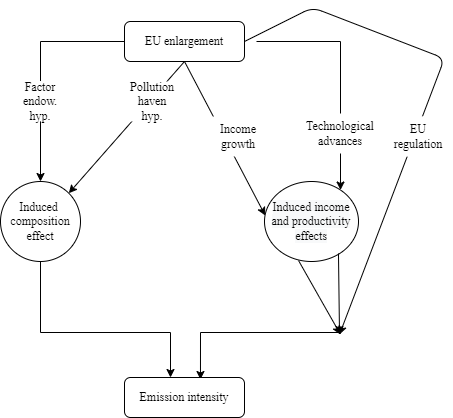

The diagram above was exported from draw.io. Its source (the exported page's mxGraphModel, read from the mxfile embedded in the PNG):
<mxGraphModel dx="782" dy="539" grid="0" gridSize="10" guides="1" tooltips="1" connect="1" arrows="1" fold="1" page="1" pageScale="1" pageWidth="827" pageHeight="1169" math="1" shadow="0">
  <root>
    <mxCell id="WIyWlLk6GJQsqaUBKTNV-0" />
    <mxCell id="WIyWlLk6GJQsqaUBKTNV-1" parent="WIyWlLk6GJQsqaUBKTNV-0" />
    <mxCell id="WIyWlLk6GJQsqaUBKTNV-3" value="EU enlargement" style="rounded=1;whiteSpace=wrap;html=1;fontSize=12;glass=0;strokeWidth=1;shadow=0;fontFamily=Latin Modern Roman;" parent="WIyWlLk6GJQsqaUBKTNV-1" vertex="1">
      <mxGeometry x="354" y="40" width="120" height="40" as="geometry" />
    </mxCell>
    <mxCell id="e74jc5KGde_aDlXANM7L-6" style="edgeStyle=orthogonalEdgeStyle;rounded=0;orthogonalLoop=1;jettySize=auto;html=1;entryX=0.633;entryY=0.05;entryDx=0;entryDy=0;entryPerimeter=0;" parent="WIyWlLk6GJQsqaUBKTNV-1" target="WIyWlLk6GJQsqaUBKTNV-11" edge="1">
      <mxGeometry relative="1" as="geometry">
        <mxPoint x="420" y="520" as="targetPoint" />
        <Array as="points">
          <mxPoint x="430" y="351" />
        </Array>
        <mxPoint x="570" y="351" as="sourcePoint" />
      </mxGeometry>
    </mxCell>
    <mxCell id="WIyWlLk6GJQsqaUBKTNV-11" value="Emission intensity " style="rounded=1;whiteSpace=wrap;html=1;fontSize=12;glass=0;strokeWidth=1;shadow=0;fontFamily=Latin Modern Roman;" parent="WIyWlLk6GJQsqaUBKTNV-1" vertex="1">
      <mxGeometry x="354" y="396" width="120" height="40" as="geometry" />
    </mxCell>
    <mxCell id="e74jc5KGde_aDlXANM7L-4" style="edgeStyle=orthogonalEdgeStyle;rounded=0;orthogonalLoop=1;jettySize=auto;html=1;exitX=0.5;exitY=1;exitDx=0;exitDy=0;" parent="WIyWlLk6GJQsqaUBKTNV-1" source="e74jc5KGde_aDlXANM7L-48" target="WIyWlLk6GJQsqaUBKTNV-11" edge="1">
      <mxGeometry relative="1" as="geometry">
        <Array as="points">
          <mxPoint x="270" y="351" />
          <mxPoint x="400" y="351" />
        </Array>
        <mxPoint x="270" y="440" as="sourcePoint" />
      </mxGeometry>
    </mxCell>
    <mxCell id="e74jc5KGde_aDlXANM7L-48" value="&lt;div&gt;Induced &lt;br&gt;&lt;/div&gt;&lt;div&gt;composition&lt;/div&gt;&lt;div&gt;effect&lt;br&gt;&lt;/div&gt;" style="ellipse;whiteSpace=wrap;html=1;aspect=fixed;fontFamily=Latin Modern Roman;" parent="WIyWlLk6GJQsqaUBKTNV-1" vertex="1">
      <mxGeometry x="230" y="200" width="80" height="80" as="geometry" />
    </mxCell>
    <mxCell id="Ptj52ZwXa5xj7rLqivhy-1" style="edgeStyle=orthogonalEdgeStyle;rounded=0;orthogonalLoop=1;jettySize=auto;html=1;exitX=0;exitY=0.5;exitDx=0;exitDy=0;entryX=0.5;entryY=0;entryDx=0;entryDy=0;" parent="WIyWlLk6GJQsqaUBKTNV-1" source="WIyWlLk6GJQsqaUBKTNV-3" target="e74jc5KGde_aDlXANM7L-48" edge="1">
      <mxGeometry relative="1" as="geometry">
        <mxPoint x="270" y="140" as="targetPoint" />
        <mxPoint x="354" y="60" as="sourcePoint" />
      </mxGeometry>
    </mxCell>
    <mxCell id="Ptj52ZwXa5xj7rLqivhy-4" value="" style="endArrow=classic;html=1;exitX=0.5;exitY=1;exitDx=0;exitDy=0;fontSize=12;entryX=1;entryY=0;entryDx=0;entryDy=0;" parent="WIyWlLk6GJQsqaUBKTNV-1" source="WIyWlLk6GJQsqaUBKTNV-3" target="e74jc5KGde_aDlXANM7L-48" edge="1">
      <mxGeometry x="0.0237" y="-1" relative="1" as="geometry">
        <mxPoint x="384" y="80" as="sourcePoint" />
        <mxPoint x="298.28427124746213" y="211.71572875253787" as="targetPoint" />
        <Array as="points" />
        <mxPoint as="offset" />
      </mxGeometry>
    </mxCell>
    <mxCell id="Ptj52ZwXa5xj7rLqivhy-7" value="Factor endow. hyp." style="text;html=1;align=center;verticalAlign=middle;whiteSpace=wrap;rounded=0;glass=0;arcSize=0;sketch=1;fontFamily=Latin Modern Roman;fillStyle=solid;fillColor=#ffffff;" parent="WIyWlLk6GJQsqaUBKTNV-1" vertex="1">
      <mxGeometry x="242" y="100" width="56" height="40" as="geometry" />
    </mxCell>
    <mxCell id="Ptj52ZwXa5xj7rLqivhy-8" value="Pollution&lt;br&gt;haven&lt;br&gt;hyp." style="text;html=1;align=center;verticalAlign=middle;whiteSpace=wrap;rounded=0;glass=0;arcSize=0;fontFamily=Latin Modern Roman;fillColor=#ffffff;" parent="WIyWlLk6GJQsqaUBKTNV-1" vertex="1">
      <mxGeometry x="354" y="100" width="56" height="40" as="geometry" />
    </mxCell>
    <mxCell id="Ptj52ZwXa5xj7rLqivhy-10" value="" style="endArrow=classic;html=1;entryX=0.008;entryY=0.425;entryDx=0;entryDy=0;entryPerimeter=0;" parent="WIyWlLk6GJQsqaUBKTNV-1" target="bGvsXcPd64XsJpJAUhhl-1" edge="1">
      <mxGeometry width="50" height="50" relative="1" as="geometry">
        <mxPoint x="414" y="80" as="sourcePoint" />
        <mxPoint x="499" y="240" as="targetPoint" />
      </mxGeometry>
    </mxCell>
    <mxCell id="xLNtPX8s4Ltm7fvKljos-0" value="" style="endArrow=classic;html=1;fontFamily=Latin Modern Roman;exitX=1;exitY=0.5;exitDx=0;exitDy=0;" parent="WIyWlLk6GJQsqaUBKTNV-1" source="WIyWlLk6GJQsqaUBKTNV-3" edge="1">
      <mxGeometry width="50" height="50" relative="1" as="geometry">
        <mxPoint x="477" y="61" as="sourcePoint" />
        <mxPoint x="569" y="353" as="targetPoint" />
        <Array as="points">
          <mxPoint x="542" y="26" />
          <mxPoint x="674" y="77" />
        </Array>
      </mxGeometry>
    </mxCell>
    <mxCell id="JdxtDCBO9SAIffgph_Y6-1" value="" style="endArrow=classic;html=1;exitX=0.363;exitY=0.988;exitDx=0;exitDy=0;exitPerimeter=0;" parent="WIyWlLk6GJQsqaUBKTNV-1" edge="1">
      <mxGeometry width="50" height="50" relative="1" as="geometry">
        <mxPoint x="528.04" y="279.03999999999996" as="sourcePoint" />
        <mxPoint x="570" y="353" as="targetPoint" />
        <Array as="points">
          <mxPoint x="549" y="316" />
        </Array>
      </mxGeometry>
    </mxCell>
    <mxCell id="JdxtDCBO9SAIffgph_Y6-3" value="Income growth" style="text;html=1;align=center;verticalAlign=middle;whiteSpace=wrap;rounded=0;fillColor=#ffffff;glass=0;arcSize=0;fontFamily=Latin Modern Roman;" parent="WIyWlLk6GJQsqaUBKTNV-1" vertex="1">
      <mxGeometry x="440" y="135" width="56" height="40" as="geometry" />
    </mxCell>
    <mxCell id="bGvsXcPd64XsJpJAUhhl-1" value="&lt;span style=&quot;color: rgb(0 , 0 , 0) ; font-family: &amp;#34;latin modern roman&amp;#34; ; font-size: 12px ; font-style: normal ; font-weight: 400 ; letter-spacing: normal ; text-align: center ; text-indent: 0px ; text-transform: none ; word-spacing: 0px ; background-color: rgb(248 , 249 , 250) ; display: inline ; float: none&quot;&gt;Induced income and productivity effects&lt;/span&gt;" style="ellipse;whiteSpace=wrap;html=1;" parent="WIyWlLk6GJQsqaUBKTNV-1" vertex="1">
      <mxGeometry x="494" y="200" width="94" height="80" as="geometry" />
    </mxCell>
    <mxCell id="c63G64bQI2YXoJX-ftkn-3" value="" style="endArrow=classic;html=1;exitX=0.787;exitY=0.9;exitDx=0;exitDy=0;exitPerimeter=0;" parent="WIyWlLk6GJQsqaUBKTNV-1" source="bGvsXcPd64XsJpJAUhhl-1" edge="1">
      <mxGeometry width="50" height="50" relative="1" as="geometry">
        <mxPoint x="569" y="277" as="sourcePoint" />
        <mxPoint x="569" y="353" as="targetPoint" />
        <Array as="points" />
      </mxGeometry>
    </mxCell>
    <mxCell id="Mzg8xHLG8DP3AAmZCEWL-0" style="edgeStyle=orthogonalEdgeStyle;rounded=0;orthogonalLoop=1;jettySize=auto;html=1;exitX=0;exitY=0.5;exitDx=0;exitDy=0;" parent="WIyWlLk6GJQsqaUBKTNV-1" target="bGvsXcPd64XsJpJAUhhl-1" edge="1">
      <mxGeometry relative="1" as="geometry">
        <mxPoint x="567" y="200" as="targetPoint" />
        <mxPoint x="486" y="60" as="sourcePoint" />
        <Array as="points">
          <mxPoint x="570" y="60" />
        </Array>
      </mxGeometry>
    </mxCell>
    <mxCell id="JdxtDCBO9SAIffgph_Y6-4" value="Technological advances" style="text;html=1;align=center;verticalAlign=middle;whiteSpace=wrap;rounded=0;fillColor=#ffffff;glass=0;arcSize=0;fontFamily=Latin Modern Roman;" parent="WIyWlLk6GJQsqaUBKTNV-1" vertex="1">
      <mxGeometry x="542" y="132" width="56" height="40" as="geometry" />
    </mxCell>
    <mxCell id="xLNtPX8s4Ltm7fvKljos-2" value="EU&lt;br&gt;regulation" style="text;html=1;align=center;verticalAlign=middle;whiteSpace=wrap;rounded=0;fillColor=#FFFFFF;glass=0;arcSize=0;sketch=1;fontFamily=Latin Modern Roman;gradientColor=#ffffff;" parent="WIyWlLk6GJQsqaUBKTNV-1" vertex="1">
      <mxGeometry x="620" y="135" width="56" height="40" as="geometry" />
    </mxCell>
  </root>
</mxGraphModel>